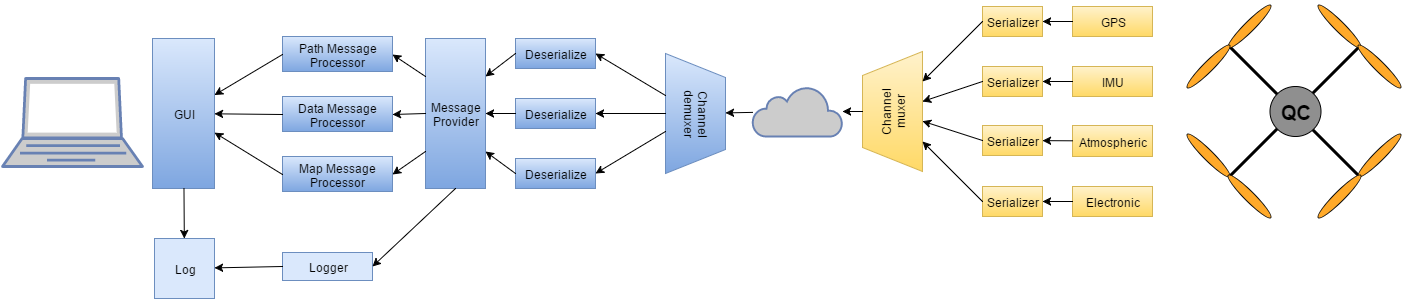

The diagram above was exported from draw.io. Its source (the exported page's mxGraphModel, read from the mxfile embedded in the PNG):
<mxGraphModel dx="1620" dy="724" grid="1" gridSize="10" guides="1" tooltips="1" connect="1" arrows="1" fold="1" page="1" pageScale="1" pageWidth="826" pageHeight="1169" background="#ffffff" math="0">
  <root>
    <mxCell id="0" />
    <mxCell id="1" parent="0" />
    <mxCell id="238c99eb8b34e368-1" value="" style="shape=umlDestroy;whiteSpace=wrap;html=1;strokeWidth=3;rounded=0;shadow=0;glass=0;fillColor=#242424;gradientColor=none;" vertex="1" parent="1">
      <mxGeometry x="597" y="350" width="130" height="130" as="geometry" />
    </mxCell>
    <mxCell id="238c99eb8b34e368-2" value="" style="ellipse;whiteSpace=wrap;html=1;rounded=0;shadow=0;glass=0;fillColor=#FFA929;strokeColor=#000000;rotation=45;" vertex="1" parent="1">
      <mxGeometry x="546" y="454" width="60" height="10" as="geometry" />
    </mxCell>
    <mxCell id="238c99eb8b34e368-3" value="" style="ellipse;whiteSpace=wrap;html=1;rounded=0;shadow=0;glass=0;fillColor=#FFA929;strokeColor=#000000;rotation=45;" vertex="1" parent="1">
      <mxGeometry x="587" y="495" width="60" height="10" as="geometry" />
    </mxCell>
    <mxCell id="238c99eb8b34e368-4" value="" style="ellipse;whiteSpace=wrap;html=1;rounded=0;shadow=0;glass=0;fillColor=#FFA929;strokeColor=#000000;rotation=45;" vertex="1" parent="1">
      <mxGeometry x="677" y="325" width="60" height="10" as="geometry" />
    </mxCell>
    <mxCell id="238c99eb8b34e368-5" value="" style="ellipse;whiteSpace=wrap;html=1;rounded=0;shadow=0;glass=0;fillColor=#FFA929;strokeColor=#000000;rotation=135;" vertex="1" parent="1">
      <mxGeometry x="717" y="454" width="60" height="10" as="geometry" />
    </mxCell>
    <mxCell id="238c99eb8b34e368-6" value="" style="ellipse;whiteSpace=wrap;html=1;rounded=0;shadow=0;glass=0;fillColor=#FFA929;strokeColor=#000000;rotation=45;" vertex="1" parent="1">
      <mxGeometry x="717" y="365" width="60" height="10" as="geometry" />
    </mxCell>
    <mxCell id="238c99eb8b34e368-7" value="" style="ellipse;whiteSpace=wrap;html=1;rounded=0;shadow=0;glass=0;fillColor=#FFA929;strokeColor=#000000;rotation=135;" vertex="1" parent="1">
      <mxGeometry x="677" y="495" width="60" height="10" as="geometry" />
    </mxCell>
    <mxCell id="238c99eb8b34e368-9" value="" style="ellipse;whiteSpace=wrap;html=1;rounded=0;shadow=0;glass=0;fillColor=#FFA929;strokeColor=#000000;rotation=135;" vertex="1" parent="1">
      <mxGeometry x="587" y="325" width="60" height="10" as="geometry" />
    </mxCell>
    <mxCell id="238c99eb8b34e368-10" value="" style="ellipse;whiteSpace=wrap;html=1;rounded=0;shadow=0;glass=0;fillColor=#FFA929;strokeColor=#000000;rotation=135;" vertex="1" parent="1">
      <mxGeometry x="546" y="365" width="60" height="10" as="geometry" />
    </mxCell>
    <mxCell id="238c99eb8b34e368-11" value="&lt;b&gt;&lt;font style=&quot;font-size: 20px&quot;&gt;QC&lt;/font&gt;&lt;/b&gt;" style="ellipse;whiteSpace=wrap;html=1;rounded=0;shadow=0;glass=0;fillColor=#8F8F8F;gradientColor=none;" vertex="1" parent="1">
      <mxGeometry x="637" y="390" width="51" height="50" as="geometry" />
    </mxCell>
    <mxCell id="238c99eb8b34e368-12" value="Channel&lt;br&gt;muxer" style="shape=trapezoid;whiteSpace=wrap;html=1;rounded=0;shadow=0;glass=0;rotation=-90;plain-yellow;gradientDirection=west;" vertex="1" parent="1">
      <mxGeometry x="200" y="385" width="120" height="60" as="geometry" />
    </mxCell>
    <mxCell id="238c99eb8b34e368-13" value="GPS" style="whiteSpace=wrap;html=1;rounded=0;shadow=0;glass=0;plain-yellow" vertex="1" parent="1">
      <mxGeometry x="440" y="310" width="80" height="30" as="geometry" />
    </mxCell>
    <mxCell id="238c99eb8b34e368-14" value="IMU" style="whiteSpace=wrap;html=1;rounded=0;shadow=0;glass=0;plain-yellow" vertex="1" parent="1">
      <mxGeometry x="440" y="370" width="80" height="30" as="geometry" />
    </mxCell>
    <mxCell id="238c99eb8b34e368-16" value="Atmospheric" style="whiteSpace=wrap;html=1;rounded=0;shadow=0;glass=0;plain-yellow" vertex="1" parent="1">
      <mxGeometry x="440" y="429" width="80" height="31" as="geometry" />
    </mxCell>
    <mxCell id="238c99eb8b34e368-17" value="Electronic" style="whiteSpace=wrap;html=1;rounded=0;shadow=0;glass=0;plain-yellow" vertex="1" parent="1">
      <mxGeometry x="440" y="490" width="80" height="30" as="geometry" />
    </mxCell>
    <mxCell id="238c99eb8b34e368-18" value="Serializer" style="whiteSpace=wrap;html=1;rounded=0;shadow=0;glass=0;plain-yellow" vertex="1" parent="1">
      <mxGeometry x="350" y="310" width="60" height="30" as="geometry" />
    </mxCell>
    <mxCell id="238c99eb8b34e368-19" value="Serializer" style="whiteSpace=wrap;html=1;rounded=0;shadow=0;glass=0;plain-yellow" vertex="1" parent="1">
      <mxGeometry x="350" y="370" width="60" height="30" as="geometry" />
    </mxCell>
    <mxCell id="238c99eb8b34e368-20" value="Serializer" style="whiteSpace=wrap;html=1;rounded=0;shadow=0;glass=0;plain-yellow" vertex="1" parent="1">
      <mxGeometry x="350" y="429" width="60" height="30" as="geometry" />
    </mxCell>
    <mxCell id="238c99eb8b34e368-21" value="Serializer" style="whiteSpace=wrap;html=1;rounded=0;shadow=0;glass=0;plain-yellow" vertex="1" parent="1">
      <mxGeometry x="350" y="490" width="60" height="30" as="geometry" />
    </mxCell>
    <mxCell id="238c99eb8b34e368-23" value="" style="endArrow=classic;html=1;exitX=0;exitY=0.5;" edge="1" parent="1" source="238c99eb8b34e368-18" target="238c99eb8b34e368-12">
      <mxGeometry width="50" height="50" relative="1" as="geometry">
        <mxPoint x="310" y="260" as="sourcePoint" />
        <mxPoint x="360" y="210" as="targetPoint" />
      </mxGeometry>
    </mxCell>
    <mxCell id="238c99eb8b34e368-24" value="" style="endArrow=classic;html=1;exitX=0;exitY=0.5;" edge="1" parent="1" source="238c99eb8b34e368-19" target="238c99eb8b34e368-12">
      <mxGeometry width="50" height="50" relative="1" as="geometry">
        <mxPoint x="260" y="550" as="sourcePoint" />
        <mxPoint x="290" y="530" as="targetPoint" />
      </mxGeometry>
    </mxCell>
    <mxCell id="238c99eb8b34e368-25" value="" style="endArrow=classic;html=1;exitX=0;exitY=0.5;" edge="1" parent="1" source="238c99eb8b34e368-20" target="238c99eb8b34e368-12">
      <mxGeometry width="50" height="50" relative="1" as="geometry">
        <mxPoint x="270" y="570" as="sourcePoint" />
        <mxPoint x="320" y="520" as="targetPoint" />
      </mxGeometry>
    </mxCell>
    <mxCell id="238c99eb8b34e368-26" value="" style="endArrow=classic;html=1;exitX=0;exitY=0.5;" edge="1" parent="1" source="238c99eb8b34e368-21" target="238c99eb8b34e368-12">
      <mxGeometry width="50" height="50" relative="1" as="geometry">
        <mxPoint x="310" y="580" as="sourcePoint" />
        <mxPoint x="360" y="530" as="targetPoint" />
      </mxGeometry>
    </mxCell>
    <mxCell id="238c99eb8b34e368-27" value="" style="endArrow=classic;html=1;" edge="1" parent="1" source="238c99eb8b34e368-13" target="238c99eb8b34e368-18">
      <mxGeometry width="50" height="50" relative="1" as="geometry">
        <mxPoint x="480" y="290" as="sourcePoint" />
        <mxPoint x="530" y="240" as="targetPoint" />
      </mxGeometry>
    </mxCell>
    <mxCell id="238c99eb8b34e368-28" value="" style="endArrow=classic;html=1;" edge="1" parent="1" source="238c99eb8b34e368-17" target="238c99eb8b34e368-21">
      <mxGeometry width="50" height="50" relative="1" as="geometry">
        <mxPoint x="270" y="610" as="sourcePoint" />
        <mxPoint x="320" y="560" as="targetPoint" />
      </mxGeometry>
    </mxCell>
    <mxCell id="238c99eb8b34e368-29" value="" style="endArrow=classic;html=1;" edge="1" parent="1" source="238c99eb8b34e368-14" target="238c99eb8b34e368-19">
      <mxGeometry width="50" height="50" relative="1" as="geometry">
        <mxPoint x="440" y="290" as="sourcePoint" />
        <mxPoint x="490" y="240" as="targetPoint" />
      </mxGeometry>
    </mxCell>
    <mxCell id="238c99eb8b34e368-30" value="" style="endArrow=classic;html=1;" edge="1" parent="1" source="238c99eb8b34e368-16" target="238c99eb8b34e368-20">
      <mxGeometry width="50" height="50" relative="1" as="geometry">
        <mxPoint x="420" y="260" as="sourcePoint" />
        <mxPoint x="470" y="210" as="targetPoint" />
      </mxGeometry>
    </mxCell>
    <mxCell id="238c99eb8b34e368-31" value="" style="endArrow=classic;html=1;" edge="1" parent="1" source="238c99eb8b34e368-12" target="238c99eb8b34e368-60">
      <mxGeometry width="50" height="50" relative="1" as="geometry">
        <mxPoint x="80" y="490" as="sourcePoint" />
        <mxPoint x="50" y="415" as="targetPoint" />
      </mxGeometry>
    </mxCell>
    <mxCell id="238c99eb8b34e368-33" value="Channel&lt;br&gt;demuxer" style="shape=trapezoid;whiteSpace=wrap;html=1;rounded=0;shadow=0;glass=0;rotation=90;plain-blue;gradientDirection=east;" vertex="1" parent="1">
      <mxGeometry x="3" y="387" width="120" height="60" as="geometry" />
    </mxCell>
    <mxCell id="238c99eb8b34e368-34" value="Deserialize" style="whiteSpace=wrap;html=1;rounded=0;shadow=0;glass=0;plain-blue" vertex="1" parent="1">
      <mxGeometry x="-117" y="342" width="80" height="30" as="geometry" />
    </mxCell>
    <mxCell id="238c99eb8b34e368-35" value="Deserialize" style="whiteSpace=wrap;html=1;rounded=0;shadow=0;glass=0;plain-blue" vertex="1" parent="1">
      <mxGeometry x="-117" y="402" width="80" height="30" as="geometry" />
    </mxCell>
    <mxCell id="238c99eb8b34e368-36" value="Deserialize" style="whiteSpace=wrap;html=1;rounded=0;shadow=0;glass=0;plain-blue" vertex="1" parent="1">
      <mxGeometry x="-117" y="462" width="80" height="30" as="geometry" />
    </mxCell>
    <mxCell id="238c99eb8b34e368-37" value="" style="endArrow=classic;html=1;entryX=1;entryY=0.5;" edge="1" parent="1" source="238c99eb8b34e368-33" target="238c99eb8b34e368-35">
      <mxGeometry width="50" height="50" relative="1" as="geometry">
        <mxPoint x="-17" y="302" as="sourcePoint" />
        <mxPoint x="33" y="252" as="targetPoint" />
      </mxGeometry>
    </mxCell>
    <mxCell id="238c99eb8b34e368-38" value="" style="endArrow=classic;html=1;entryX=1;entryY=0.5;" edge="1" parent="1" source="238c99eb8b34e368-33" target="238c99eb8b34e368-34">
      <mxGeometry width="50" height="50" relative="1" as="geometry">
        <mxPoint x="-17" y="342" as="sourcePoint" />
        <mxPoint x="33" y="292" as="targetPoint" />
      </mxGeometry>
    </mxCell>
    <mxCell id="238c99eb8b34e368-39" value="" style="endArrow=classic;html=1;entryX=1;entryY=0.5;" edge="1" parent="1" source="238c99eb8b34e368-33" target="238c99eb8b34e368-36">
      <mxGeometry width="50" height="50" relative="1" as="geometry">
        <mxPoint x="-57" y="562" as="sourcePoint" />
        <mxPoint x="-7" y="512" as="targetPoint" />
      </mxGeometry>
    </mxCell>
    <mxCell id="238c99eb8b34e368-40" value="Path Message Processor" style="whiteSpace=wrap;html=1;rounded=0;shadow=0;glass=0;plain-blue" vertex="1" parent="1">
      <mxGeometry x="-350" y="340" width="110" height="35" as="geometry" />
    </mxCell>
    <mxCell id="238c99eb8b34e368-41" value="Data Message Processor" style="whiteSpace=wrap;html=1;rounded=0;shadow=0;glass=0;plain-blue" vertex="1" parent="1">
      <mxGeometry x="-350" y="400" width="110" height="35" as="geometry" />
    </mxCell>
    <mxCell id="238c99eb8b34e368-42" value="Map Message Processor" style="whiteSpace=wrap;html=1;rounded=0;shadow=0;glass=0;plain-blue" vertex="1" parent="1">
      <mxGeometry x="-350" y="460" width="110" height="35" as="geometry" />
    </mxCell>
    <mxCell id="238c99eb8b34e368-43" value="GUI" style="whiteSpace=wrap;html=1;rounded=0;shadow=0;glass=0;plain-blue" vertex="1" parent="1">
      <mxGeometry x="-480" y="342" width="62" height="150" as="geometry" />
    </mxCell>
    <mxCell id="238c99eb8b34e368-44" value="" style="endArrow=classic;html=1;entryX=1;entryY=0.75;exitX=0;exitY=0.5;" edge="1" parent="1" source="238c99eb8b34e368-36" target="238c99eb8b34e368-52">
      <mxGeometry width="50" height="50" relative="1" as="geometry">
        <mxPoint x="-177" y="592" as="sourcePoint" />
        <mxPoint x="-127" y="542" as="targetPoint" />
      </mxGeometry>
    </mxCell>
    <mxCell id="238c99eb8b34e368-45" value="" style="endArrow=classic;html=1;entryX=1;entryY=0.5;exitX=0;exitY=0.5;" edge="1" parent="1" source="238c99eb8b34e368-35" target="238c99eb8b34e368-52">
      <mxGeometry width="50" height="50" relative="1" as="geometry">
        <mxPoint x="-327" y="572" as="sourcePoint" />
        <mxPoint x="-277" y="522" as="targetPoint" />
      </mxGeometry>
    </mxCell>
    <mxCell id="238c99eb8b34e368-46" value="" style="endArrow=classic;html=1;entryX=1;entryY=0.25;exitX=0;exitY=0.5;" edge="1" parent="1" source="238c99eb8b34e368-34" target="238c99eb8b34e368-52">
      <mxGeometry width="50" height="50" relative="1" as="geometry">
        <mxPoint x="-97" y="292" as="sourcePoint" />
        <mxPoint x="-47" y="242" as="targetPoint" />
      </mxGeometry>
    </mxCell>
    <mxCell id="238c99eb8b34e368-47" value="" style="endArrow=classic;html=1;exitX=0;exitY=0.5;" edge="1" parent="1" source="238c99eb8b34e368-42" target="238c99eb8b34e368-43">
      <mxGeometry width="50" height="50" relative="1" as="geometry">
        <mxPoint x="-370" y="602" as="sourcePoint" />
        <mxPoint x="-380" y="542" as="targetPoint" />
      </mxGeometry>
    </mxCell>
    <mxCell id="238c99eb8b34e368-48" value="" style="endArrow=classic;html=1;exitX=0;exitY=0.5;" edge="1" parent="1" source="238c99eb8b34e368-41" target="238c99eb8b34e368-43">
      <mxGeometry width="50" height="50" relative="1" as="geometry">
        <mxPoint x="-330" y="342" as="sourcePoint" />
        <mxPoint x="-280" y="292" as="targetPoint" />
      </mxGeometry>
    </mxCell>
    <mxCell id="238c99eb8b34e368-49" value="" style="endArrow=classic;html=1;exitX=0;exitY=0.5;" edge="1" parent="1" source="238c99eb8b34e368-40" target="238c99eb8b34e368-43">
      <mxGeometry width="50" height="50" relative="1" as="geometry">
        <mxPoint x="-380" y="342" as="sourcePoint" />
        <mxPoint x="-330" y="292" as="targetPoint" />
      </mxGeometry>
    </mxCell>
    <mxCell id="238c99eb8b34e368-50" value="Log" style="whiteSpace=wrap;html=1;rounded=0;shadow=0;glass=0;plain-blue;gradientColor=none;" vertex="1" parent="1">
      <mxGeometry x="-478" y="542" width="60" height="60" as="geometry" />
    </mxCell>
    <mxCell id="238c99eb8b34e368-51" value="" style="endArrow=classic;html=1;" edge="1" parent="1" source="238c99eb8b34e368-43" target="238c99eb8b34e368-50">
      <mxGeometry width="50" height="50" relative="1" as="geometry">
        <mxPoint x="-380" y="622" as="sourcePoint" />
        <mxPoint x="-330" y="572" as="targetPoint" />
      </mxGeometry>
    </mxCell>
    <mxCell id="238c99eb8b34e368-52" value="Message&lt;br&gt;Provider" style="whiteSpace=wrap;html=1;rounded=0;shadow=0;glass=0;plain-blue" vertex="1" parent="1">
      <mxGeometry x="-207" y="342" width="60" height="150" as="geometry" />
    </mxCell>
    <mxCell id="238c99eb8b34e368-53" value="" style="endArrow=classic;html=1;entryX=1;entryY=0.5;exitX=0;exitY=0.75;" edge="1" parent="1" source="238c99eb8b34e368-52" target="238c99eb8b34e368-42">
      <mxGeometry width="50" height="50" relative="1" as="geometry">
        <mxPoint x="-257" y="542" as="sourcePoint" />
        <mxPoint x="-207" y="492" as="targetPoint" />
      </mxGeometry>
    </mxCell>
    <mxCell id="238c99eb8b34e368-54" value="" style="endArrow=classic;html=1;exitX=0;exitY=0.25;entryX=1;entryY=0.5;" edge="1" parent="1" source="238c99eb8b34e368-52" target="238c99eb8b34e368-40">
      <mxGeometry width="50" height="50" relative="1" as="geometry">
        <mxPoint x="-247" y="342" as="sourcePoint" />
        <mxPoint x="-197" y="292" as="targetPoint" />
      </mxGeometry>
    </mxCell>
    <mxCell id="238c99eb8b34e368-55" value="" style="endArrow=classic;html=1;entryX=1;entryY=0.5;exitX=0;exitY=0.5;" edge="1" parent="1" source="238c99eb8b34e368-52" target="238c99eb8b34e368-41">
      <mxGeometry width="50" height="50" relative="1" as="geometry">
        <mxPoint x="-237" y="552" as="sourcePoint" />
        <mxPoint x="-187" y="502" as="targetPoint" />
      </mxGeometry>
    </mxCell>
    <mxCell id="238c99eb8b34e368-56" value="Logger" style="whiteSpace=wrap;html=1;rounded=0;shadow=0;glass=0;plain-blue;gradientColor=none;" vertex="1" parent="1">
      <mxGeometry x="-350" y="556" width="90" height="28" as="geometry" />
    </mxCell>
    <mxCell id="238c99eb8b34e368-57" value="" style="endArrow=classic;html=1;entryX=1;entryY=0.5;exitX=0.5;exitY=1;" edge="1" parent="1" source="238c99eb8b34e368-52" target="238c99eb8b34e368-56">
      <mxGeometry width="50" height="50" relative="1" as="geometry">
        <mxPoint x="-690" y="120" as="sourcePoint" />
        <mxPoint x="-640" y="70" as="targetPoint" />
      </mxGeometry>
    </mxCell>
    <mxCell id="238c99eb8b34e368-58" value="" style="endArrow=classic;html=1;exitX=0;exitY=0.5;" edge="1" parent="1" source="238c99eb8b34e368-56" target="238c99eb8b34e368-50">
      <mxGeometry width="50" height="50" relative="1" as="geometry">
        <mxPoint x="-400" y="680" as="sourcePoint" />
        <mxPoint x="-350" y="630" as="targetPoint" />
      </mxGeometry>
    </mxCell>
    <mxCell id="238c99eb8b34e368-59" value="" style="fontColor=#0066CC;verticalAlign=top;verticalLabelPosition=bottom;labelPosition=center;align=center;html=1;fillColor=#CCCCCC;strokeColor=#6881B3;gradientColor=none;gradientDirection=north;strokeWidth=2;shape=mxgraph.networks.laptop;rounded=0;shadow=0;glass=0;" vertex="1" parent="1">
      <mxGeometry x="-630" y="382" width="140" height="88" as="geometry" />
    </mxCell>
    <mxCell id="238c99eb8b34e368-60" value="" style="html=1;fillColor=#CCCCCC;strokeColor=#6881B3;gradientColor=none;gradientDirection=north;strokeWidth=2;shape=mxgraph.networks.cloud;fontColor=#ffffff;rounded=0;shadow=0;glass=0;" vertex="1" parent="1">
      <mxGeometry x="120" y="390" width="90" height="50" as="geometry" />
    </mxCell>
    <mxCell id="238c99eb8b34e368-61" value="" style="endArrow=classic;html=1;" edge="1" parent="1" source="238c99eb8b34e368-60" target="238c99eb8b34e368-33">
      <mxGeometry width="50" height="50" relative="1" as="geometry">
        <mxPoint x="120" y="360" as="sourcePoint" />
        <mxPoint x="170" y="310" as="targetPoint" />
      </mxGeometry>
    </mxCell>
  </root>
</mxGraphModel>